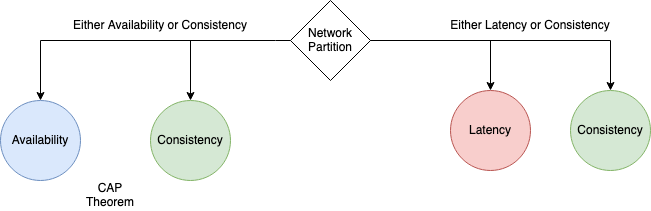

The diagram above was exported from draw.io. Its source (the exported page's mxGraphModel, read from the mxfile embedded in the PNG):
<mxGraphModel dx="946" dy="530" grid="1" gridSize="10" guides="1" tooltips="1" connect="1" arrows="1" fold="1" page="1" pageScale="1" pageWidth="850" pageHeight="1100" math="0" shadow="0">
  <root>
    <mxCell id="0" />
    <mxCell id="1" parent="0" />
    <mxCell id="-PMXiOqcQ6wlBk4QgElG-1" value="Network Partition" style="rhombus;whiteSpace=wrap;html=1;" vertex="1" parent="1">
      <mxGeometry x="440" y="170" width="80" height="80" as="geometry" />
    </mxCell>
    <mxCell id="-PMXiOqcQ6wlBk4QgElG-2" value="Availability" style="ellipse;whiteSpace=wrap;html=1;aspect=fixed;fillColor=#dae8fc;strokeColor=#6c8ebf;" vertex="1" parent="1">
      <mxGeometry x="150" y="270" width="80" height="80" as="geometry" />
    </mxCell>
    <mxCell id="-PMXiOqcQ6wlBk4QgElG-3" value="Consistency" style="ellipse;whiteSpace=wrap;html=1;aspect=fixed;fillColor=#d5e8d4;strokeColor=#82b366;" vertex="1" parent="1">
      <mxGeometry x="300" y="270" width="80" height="80" as="geometry" />
    </mxCell>
    <mxCell id="-PMXiOqcQ6wlBk4QgElG-6" value="" style="endArrow=classic;html=1;rounded=0;exitX=0;exitY=0.5;exitDx=0;exitDy=0;entryX=0.5;entryY=0;entryDx=0;entryDy=0;edgeStyle=orthogonalEdgeStyle;" edge="1" parent="1" source="-PMXiOqcQ6wlBk4QgElG-1" target="-PMXiOqcQ6wlBk4QgElG-2">
      <mxGeometry width="50" height="50" relative="1" as="geometry">
        <mxPoint x="400" y="310" as="sourcePoint" />
        <mxPoint x="190" y="280" as="targetPoint" />
        <Array as="points">
          <mxPoint x="425" y="210" />
          <mxPoint x="190" y="210" />
        </Array>
      </mxGeometry>
    </mxCell>
    <mxCell id="-PMXiOqcQ6wlBk4QgElG-7" value="" style="endArrow=classic;html=1;rounded=0;" edge="1" parent="1" target="-PMXiOqcQ6wlBk4QgElG-3">
      <mxGeometry width="50" height="50" relative="1" as="geometry">
        <mxPoint x="340" y="210" as="sourcePoint" />
        <mxPoint x="450" y="260" as="targetPoint" />
      </mxGeometry>
    </mxCell>
    <mxCell id="-PMXiOqcQ6wlBk4QgElG-8" value="Either Availability or Consistency" style="text;html=1;strokeColor=none;fillColor=none;align=center;verticalAlign=middle;whiteSpace=wrap;rounded=0;" vertex="1" parent="1">
      <mxGeometry x="220" y="180" width="180" height="30" as="geometry" />
    </mxCell>
    <mxCell id="-PMXiOqcQ6wlBk4QgElG-9" value="Latency" style="ellipse;whiteSpace=wrap;html=1;aspect=fixed;fillColor=#f8cecc;strokeColor=#b85450;" vertex="1" parent="1">
      <mxGeometry x="600" y="260" width="80" height="80" as="geometry" />
    </mxCell>
    <mxCell id="-PMXiOqcQ6wlBk4QgElG-10" value="Consistency" style="ellipse;whiteSpace=wrap;html=1;aspect=fixed;fillColor=#d5e8d4;strokeColor=#82b366;" vertex="1" parent="1">
      <mxGeometry x="720" y="260" width="80" height="80" as="geometry" />
    </mxCell>
    <mxCell id="-PMXiOqcQ6wlBk4QgElG-11" value="CAP Theorem" style="text;html=1;strokeColor=none;fillColor=none;align=center;verticalAlign=middle;whiteSpace=wrap;rounded=0;" vertex="1" parent="1">
      <mxGeometry x="230" y="350" width="60" height="30" as="geometry" />
    </mxCell>
    <mxCell id="-PMXiOqcQ6wlBk4QgElG-12" value="" style="endArrow=classic;html=1;rounded=0;exitX=1;exitY=0.5;exitDx=0;exitDy=0;entryX=0.5;entryY=0;entryDx=0;entryDy=0;edgeStyle=orthogonalEdgeStyle;" edge="1" parent="1" source="-PMXiOqcQ6wlBk4QgElG-1" target="-PMXiOqcQ6wlBk4QgElG-10">
      <mxGeometry width="50" height="50" relative="1" as="geometry">
        <mxPoint x="400" y="310" as="sourcePoint" />
        <mxPoint x="450" y="260" as="targetPoint" />
      </mxGeometry>
    </mxCell>
    <mxCell id="-PMXiOqcQ6wlBk4QgElG-14" value="" style="endArrow=classic;html=1;rounded=0;exitX=1;exitY=0.5;exitDx=0;exitDy=0;entryX=0.5;entryY=0;entryDx=0;entryDy=0;edgeStyle=orthogonalEdgeStyle;" edge="1" parent="1" source="-PMXiOqcQ6wlBk4QgElG-1" target="-PMXiOqcQ6wlBk4QgElG-9">
      <mxGeometry width="50" height="50" relative="1" as="geometry">
        <mxPoint x="400" y="310" as="sourcePoint" />
        <mxPoint x="450" y="260" as="targetPoint" />
      </mxGeometry>
    </mxCell>
    <mxCell id="-PMXiOqcQ6wlBk4QgElG-15" value="Either Latency or Consistency" style="text;html=1;strokeColor=none;fillColor=none;align=center;verticalAlign=middle;whiteSpace=wrap;rounded=0;" vertex="1" parent="1">
      <mxGeometry x="590" y="180" width="180" height="30" as="geometry" />
    </mxCell>
  </root>
</mxGraphModel>